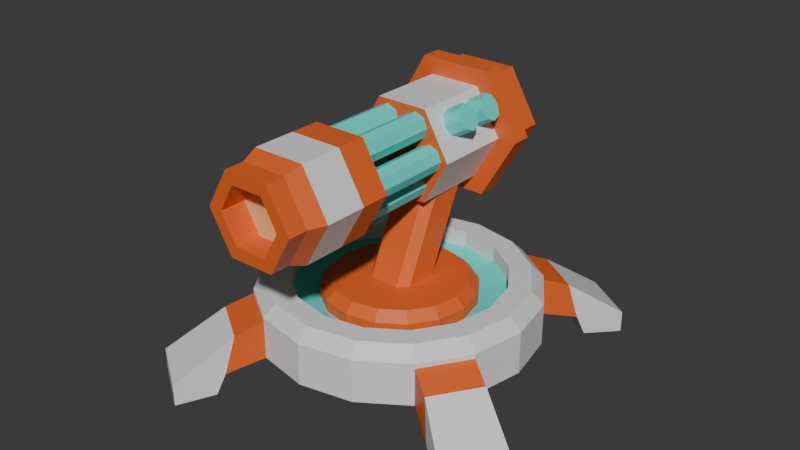 # Source: turret.blend  (saved by Blender 4.5.90; exported with 4.5.12 LTS)
import bpy
from mathutils import Matrix  # noqa: F401  (used for matrix-valued properties, if any)

bpy.ops.wm.read_factory_settings(use_empty=True)
scene = bpy.context.scene
scene.name = 'Scene'

# ---- collections
col_collection = bpy.data.collections.new('Collection'); scene.collection.children.link(col_collection)

# ---- materials (node trees are filled in below, after node groups)
mat_p = bpy.data.materials.new('p')
mat_e = bpy.data.materials.new('e')
mat_s = bpy.data.materials.new('s')
mat_t = bpy.data.materials.new('t')

# ---- material node trees
mat_p.use_nodes = True; mat_p.node_tree.nodes.clear()
_N = mat_p.node_tree.nodes; _L = mat_p.node_tree.links
n0 = _N.new('ShaderNodeBsdfPrincipled'); n0.name = 'Principled BSDF'; n0.location = (-200, 100)
n1 = _N.new('ShaderNodeOutputMaterial'); n1.name = 'Material Output'; n1.location = (200, 100)
_L.new(n0.outputs[0], n1.inputs[0])
n1.is_active_output = True
mat_e.use_nodes = True; mat_e.node_tree.nodes.clear()
_N = mat_e.node_tree.nodes; _L = mat_e.node_tree.links
n0 = _N.new('ShaderNodeBsdfPrincipled'); n0.name = 'Principled BSDF'; n0.location = (-200, 100)
n0.inputs[0].default_value = (0.8003, 0.4999, 0.2161, 1.0)
n1 = _N.new('ShaderNodeOutputMaterial'); n1.name = 'Material Output'; n1.location = (200, 100)
_L.new(n0.outputs[0], n1.inputs[0])
n1.is_active_output = True
mat_s.use_nodes = True; mat_s.node_tree.nodes.clear()
_N = mat_s.node_tree.nodes; _L = mat_s.node_tree.links
n0 = _N.new('ShaderNodeBsdfPrincipled'); n0.name = 'Principled BSDF'; n0.location = (-200, 100)
n0.inputs[0].default_value = (0.8001, 0.1333, 0.02354, 1.0)
n1 = _N.new('ShaderNodeOutputMaterial'); n1.name = 'Material Output'; n1.location = (200, 100)
_L.new(n0.outputs[0], n1.inputs[0])
n1.is_active_output = True
mat_t.use_nodes = True; mat_t.node_tree.nodes.clear()
_N = mat_t.node_tree.nodes; _L = mat_t.node_tree.links
n0 = _N.new('ShaderNodeBsdfPrincipled'); n0.name = 'Principled BSDF'; n0.location = (-200, 100)
n0.inputs[0].default_value = (0.09598, 0.8002, 0.7153, 1.0)
n1 = _N.new('ShaderNodeOutputMaterial'); n1.name = 'Material Output'; n1.location = (200, 100)
_L.new(n0.outputs[0], n1.inputs[0])
n1.is_active_output = True

# ---- world
world_world = bpy.data.worlds.new('World'); scene.world = world_world
world_world.use_nodes = True; world_world.node_tree.nodes.clear()
_N = world_world.node_tree.nodes; _L = world_world.node_tree.links
n0 = _N.new('ShaderNodeOutputWorld'); n0.name = 'World Output'; n0.location = (200, 100)
n1 = _N.new('ShaderNodeBackground'); n1.name = 'Background'; n1.location = (-200, 100)
n1.inputs[0].default_value = (0.05088, 0.05088, 0.05088, 1.0)
_L.new(n1.outputs[0], n0.inputs[0])
n0.is_active_output = True
world_world.color = (0.05088, 0.05088, 0.05088)
world_world.sun_shadow_jitter_overblur = 0.0

# ---- meshes
me_cylinder_001 = bpy.data.meshes.new('Cylinder.001')
me_cylinder_001.from_pydata([(0.0, 1.0, 0.14), (0.0, 1.0, 0.4155), (0.3827, 0.9239, 0.14), (0.3827, 0.9239, 0.4155), (0.7071, 0.7071, 0.14), (0.7071, 0.7071, 0.4155), (0.9239, 0.3827, 0.14), (0.9239, 0.3827, 0.4155), (1.0, 0.0, 0.14), (1.0, 0.0, 0.4155), (0.9239, -0.3827, 0.14), (0.9239, -0.3827, 0.4155), (0.7071, -0.7071, 0.14), (0.7071, -0.7071, 0.4155), (0.3827, -0.9239, 0.14), (0.3827, -0.9239, 0.4155), (0.0, -1.0, 0.14), (0.0, -1.0, 0.4155), (-0.3827, -0.9239, 0.14), (-0.3827, -0.9239, 0.4155), (-0.7071, -0.7071, 0.14), (-0.7071, -0.7071, 0.4155), (-0.9239, -0.3827, 0.14), (-0.9239, -0.3827, 0.4155), (-1.0, 0.0, 0.14), (-1.0, 0.0, 0.4155), (-0.9239, 0.3827, 0.14), (-0.9239, 0.3827, 0.4155), (-0.7071, 0.7071, 0.14), (-0.7071, 0.7071, 0.4155), (-0.3827, 0.9239, 0.14), (-0.3827, 0.9239, 0.4155), (0.702, 1.459, 0.06054), (1.08, 1.207, 0.06054), (1.459, -0.702, 0.06054), (1.207, -1.08, 0.06054), (-0.702, -1.459, 0.06054), (-1.08, -1.207, 0.06054), (-1.459, 0.702, 0.06054), (-1.207, 1.08, 0.06054), (1.161, -0.5254, 0.07119), (0.9296, -0.8713, 0.07119), (0.872, -0.8173, 0.3421), (1.089, -0.4929, 0.3421), (-0.4929, -1.089, 0.3421), (-0.5254, -1.161, 0.07119), (-0.8713, -0.9296, 0.07119), (-0.8173, -0.872, 0.3421), (0.4929, 1.089, 0.3421), (0.5254, 1.161, 0.07119), (0.8713, 0.9296, 0.07119), (0.8173, 0.872, 0.3421), (-1.089, 0.4929, 0.3421), (-1.161, 0.5254, 0.07119), (-0.9296, 0.8713, 0.07119), (-0.872, 0.8173, 0.3421), (0.702, 1.459, -0.09612), (0.5619, 1.215, -0.07742), (0.9077, 0.9842, -0.07742), (1.08, 1.207, -0.09612), (1.459, -0.702, -0.09612), (1.215, -0.5619, -0.07742), (0.9842, -0.9077, -0.07742), (1.207, -1.08, -0.09612), (-0.702, -1.459, -0.09612), (-0.5619, -1.215, -0.07742), (-0.9077, -0.9842, -0.07742), (-1.08, -1.207, -0.09612), (-1.459, 0.702, -0.09612), (-1.215, 0.5619, -0.07742), (-0.9842, 0.9077, -0.07742), (-1.207, 1.08, -0.09612), (0.2882, 0.6957, 0.4155), (-3.681e-09, 0.753, 0.4155), (0.5324, 0.5324, 0.4155), (0.6957, 0.2882, 0.4155), (0.753, -2.761e-09, 0.4155), (0.6957, -0.2882, 0.4155), (0.5324, -0.5324, 0.4155), (0.2882, -0.6957, 0.4155), (-3.681e-09, -0.753, 0.4155), (-0.2882, -0.6957, 0.4155), (-0.5324, -0.5324, 0.4155), (-0.6957, -0.2882, 0.4155), (-0.753, -2.761e-09, 0.4155), (-0.6957, 0.2882, 0.4155), (-0.5324, 0.5324, 0.4155), (-0.2882, 0.6957, 0.4155), (0.2106, 0.5085, 0.3625), (-4.314e-09, 0.5504, 0.3625), (0.3892, 0.3892, 0.3625), (0.5085, 0.2106, 0.3625), (0.5504, -2.499e-09, 0.3625), (0.5085, -0.2106, 0.3625), (0.3892, -0.3892, 0.3625), (0.2106, -0.5085, 0.3625), (-4.314e-09, -0.5504, 0.3625), (-0.2106, -0.5085, 0.3625), (-0.3892, -0.3892, 0.3625), (-0.5085, -0.2106, 0.3625), (-0.5504, -2.499e-09, 0.3625), (-0.5085, 0.2106, 0.3625), (-0.3892, 0.3892, 0.3625), (-0.2106, 0.5085, 0.3625), (0.2106, 0.5085, 0.3713), (-7.818e-09, 0.5504, 0.3713), (0.3892, 0.3892, 0.3713), (0.5085, 0.2106, 0.3713), (0.5504, -2.499e-09, 0.3713), (0.5085, -0.2106, 0.3713), (0.3892, -0.3892, 0.3713), (0.2106, -0.5085, 0.3713), (-7.818e-09, -0.5504, 0.3713), (-0.2106, -0.5085, 0.3713), (-0.3892, -0.3892, 0.3713), (-0.5085, -0.2106, 0.3713), (-0.5504, -2.499e-09, 0.3713), (-0.5085, 0.2106, 0.3713), (-0.3892, 0.3892, 0.3713), (-0.2106, 0.5085, 0.3713), (0.2106, 0.5085, 0.4508), (0.1849, 0.4465, 0.5167), (-9.313e-10, 0.4832, 0.5167), (-5.902e-09, 0.5504, 0.4508), (0.3892, 0.3892, 0.4508), (0.3417, 0.3417, 0.5167), (0.5085, 0.2106, 0.4508), (0.4465, 0.1849, 0.5167), (0.5504, -2.499e-09, 0.4508), (0.4832, -6.519e-09, 0.5167), (0.5085, -0.2106, 0.4508), (0.4465, -0.1849, 0.5167), (0.3892, -0.3892, 0.4508), (0.3417, -0.3417, 0.5167), (0.2106, -0.5085, 0.4508), (0.1849, -0.4465, 0.5167), (-5.902e-09, -0.5504, 0.4508), (-8.382e-09, -0.4832, 0.5167), (-0.2106, -0.5085, 0.4508), (-0.1849, -0.4465, 0.5167), (-0.3892, -0.3892, 0.4508), (-0.3417, -0.3417, 0.5167), (-0.5085, -0.2106, 0.4508), (-0.4465, -0.1849, 0.5167), (-0.5504, -2.499e-09, 0.4508), (-0.4832, 9.313e-10, 0.5167), (-0.5085, 0.2106, 0.4508), (-0.4465, 0.1849, 0.5167), (-0.3892, 0.3892, 0.4508), (-0.3417, 0.3417, 0.5167), (-0.2106, 0.5085, 0.4508), (-0.1849, 0.4465, 0.5167), (0.2554, 0.7123, 1.873), (0.2554, 0.5655, 1.873), (0.5108, 0.7123, 1.431), (0.5108, 0.5655, 1.431), (0.2554, 0.7123, 0.9884), (0.2554, 0.5655, 0.9884), (-0.2554, 0.7123, 0.9884), (-0.2554, 0.5655, 0.9884), (-0.5108, 0.7123, 1.431), (-0.5108, 0.5655, 1.431), (-0.2554, 0.7123, 1.873), (-0.2554, 0.5655, 1.873), (0.3745, 0.5655, 1.431), (0.1873, 0.5655, 1.755), (0.1873, 0.5655, 1.106), (-0.1873, 0.5655, 1.106), (-0.3745, 0.5655, 1.431), (-0.1873, 0.5655, 1.755), (0.3745, 0.01447, 1.431), (0.1873, 0.01447, 1.755), (0.1873, 0.01447, 1.106), (-0.1873, 0.01447, 1.106), (-0.3745, 0.01447, 1.431), (-0.1873, 0.01447, 1.755), (0.3745, -0.7742, 1.431), (0.1873, -0.7742, 1.755), (0.1873, -0.7742, 1.106), (-0.1873, -0.7742, 1.106), (-0.3745, -0.7742, 1.431), (-0.1873, -0.7742, 1.755), (0.3745, -1.077, 1.431), (0.1873, -1.077, 1.755), (0.1873, -1.077, 1.106), (-0.1873, -1.077, 1.106), (-0.3745, -1.077, 1.431), (-0.1873, -1.077, 1.755), (0.3257, -1.197, 1.431), (0.1628, -1.197, 1.713), (0.1628, -1.197, 1.149), (-0.1628, -1.197, 1.149), (-0.3257, -1.197, 1.431), (-0.1628, -1.197, 1.713), (0.3257, -1.337, 1.431), (0.1628, -1.337, 1.713), (0.1628, -1.337, 1.149), (-0.1628, -1.337, 1.149), (-0.3257, -1.337, 1.431), (-0.1628, -1.337, 1.713), (0.228, -1.337, 1.431), (0.114, -1.337, 1.628), (0.114, -1.337, 1.233), (-0.114, -1.337, 1.233), (-0.228, -1.337, 1.431), (-0.114, -1.337, 1.628), (0.228, -1.154, 1.431), (0.114, -1.154, 1.628), (0.114, -1.154, 1.233), (-0.114, -1.154, 1.233), (-0.228, -1.154, 1.431), (-0.114, -1.154, 1.628), (0.3745, -0.5667, 1.431), (0.1873, -0.5667, 1.755), (0.1873, -0.5667, 1.106), (-0.1873, -0.5667, 1.106), (-0.3745, -0.5667, 1.431), (-0.1873, -0.5667, 1.755), (0.1135, -0.7965, 1.329), (0.1135, 0.4347, 1.329), (-0.1128, 0.4347, 1.33), (-0.1128, -0.7965, 1.33), (-0.04525, 0.4347, 1.302), (-0.04525, -0.7965, 1.302), (-0.01728, 0.4347, 1.234), (-0.01728, -0.7965, 1.234), (-0.04525, 0.4347, 1.167), (-0.04525, -0.7965, 1.167), (-0.1128, 0.4347, 1.139), (-0.1128, -0.7965, 1.139), (-0.1803, 0.4347, 1.167), (-0.1803, -0.7965, 1.167), (-0.2083, 0.4347, 1.234), (-0.2083, -0.7965, 1.234), (-0.1803, 0.4347, 1.302), (-0.1803, -0.7965, 1.302), (0.181, 0.4347, 1.301), (0.181, -0.7965, 1.301), (0.209, 0.4347, 1.233), (0.209, -0.7965, 1.233), (0.181, 0.4347, 1.166), (0.181, -0.7965, 1.166), (0.1135, 0.4347, 1.138), (0.1135, -0.7965, 1.138), (0.04596, 0.4347, 1.166), (0.04596, -0.7965, 1.166), (0.01799, 0.4347, 1.233), (0.01799, -0.7965, 1.233), (0.04596, 0.4347, 1.301), (0.04596, -0.7965, 1.301), (0.2282, -0.7965, 1.528), (0.2282, 0.4347, 1.528), (0.2957, 0.4347, 1.5), (0.2957, -0.7965, 1.5), (0.3237, 0.4347, 1.432), (0.3237, -0.7965, 1.432), (0.2957, 0.4347, 1.365), (0.2957, -0.7965, 1.365), (0.2282, 0.4347, 1.337), (0.2282, -0.7965, 1.337), (0.1607, 0.4347, 1.365), (0.1607, -0.7965, 1.365), (0.1327, 0.4347, 1.432), (0.1327, -0.7965, 1.432), (0.1607, 0.4347, 1.5), (0.1607, -0.7965, 1.5), (0.1145, -0.7965, 1.723), (0.1145, 0.4347, 1.723), (0.1821, 0.4347, 1.695), (0.1821, -0.7965, 1.695), (0.21, 0.4347, 1.627), (0.21, -0.7965, 1.627), (0.1821, 0.4347, 1.559), (0.1821, -0.7965, 1.559), (0.1145, 0.4347, 1.532), (0.1145, -0.7965, 1.532), (0.04701, 0.4347, 1.559), (0.04701, -0.7965, 1.559), (0.01904, 0.4347, 1.627), (0.01904, -0.7965, 1.627), (0.04701, 0.4347, 1.695), (0.04701, -0.7965, 1.695), (-0.1159, -0.7965, 1.723), (-0.1159, 0.4347, 1.723), (-0.0484, 0.4347, 1.695), (-0.0484, -0.7965, 1.695), (-0.02043, 0.4347, 1.627), (-0.02043, -0.7965, 1.627), (-0.0484, 0.4347, 1.559), (-0.0484, -0.7965, 1.559), (-0.1159, 0.4347, 1.532), (-0.1159, -0.7965, 1.532), (-0.1835, 0.4347, 1.559), (-0.1835, -0.7965, 1.559), (-0.2114, 0.4347, 1.627), (-0.2114, -0.7965, 1.627), (-0.1835, 0.4347, 1.695), (-0.1835, -0.7965, 1.695), (-0.2264, -0.7965, 1.526), (-0.2264, 0.4347, 1.526), (-0.1589, 0.4347, 1.498), (-0.1589, -0.7965, 1.498), (-0.1309, 0.4347, 1.43), (-0.1309, -0.7965, 1.43), (-0.1589, 0.4347, 1.363), (-0.1589, -0.7965, 1.363), (-0.2264, 0.4347, 1.335), (-0.2264, -0.7965, 1.335), (-0.294, 0.4347, 1.363), (-0.294, -0.7965, 1.363), (-0.3219, 0.4347, 1.43), (-0.3219, -0.7965, 1.43), (-0.294, 0.4347, 1.498), (-0.294, -0.7965, 1.498), (0.2107, 0.7123, 1.796), (0.4214, 0.7123, 1.431), (0.2107, 0.7123, 1.066), (-0.2107, 0.7123, 1.066), (-0.4214, 0.7123, 1.431), (-0.2107, 0.7123, 1.796), (0.2107, 0.9392, 1.796), (0.4214, 0.9392, 1.431), (0.2107, 0.9392, 1.066), (-0.2107, 0.9392, 1.066), (-0.4214, 0.9392, 1.431), (-0.2107, 0.9392, 1.796), (0.2882, 0.6957, 0.5366), (-3.681e-09, 0.753, 0.5366), (0.5324, 0.5324, 0.5366), (0.6957, 0.2882, 0.5366), (0.753, -2.761e-09, 0.5366), (0.6957, -0.2882, 0.5366), (0.5324, -0.5324, 0.5366), (0.2882, -0.6957, 0.5366), (-3.681e-09, -0.753, 0.5366), (-0.2882, -0.6957, 0.5366), (-0.5324, -0.5324, 0.5366), (-0.6957, -0.2882, 0.5366), (-0.753, -2.761e-09, 0.5366), (-0.6957, 0.2882, 0.5366), (-0.5324, 0.5324, 0.5366), (-0.2882, 0.6957, 0.5366), (0.3482, 0.8407, 0.5366), (0.3827, 0.9239, 0.4483), (0.0, 1.0, 0.4483), (-1.342e-09, 0.91, 0.5366), (0.6434, 0.6434, 0.5366), (0.7071, 0.7071, 0.4483), (0.8407, 0.3482, 0.5366), (0.9239, 0.3827, 0.4483), (0.91, -1.006e-09, 0.5366), (1.0, 0.0, 0.4483), (0.8407, -0.3482, 0.5366), (0.9239, -0.3827, 0.4483), (0.6434, -0.6434, 0.5366), (0.7071, -0.7071, 0.4483), (0.3482, -0.8407, 0.5366), (0.3827, -0.9239, 0.4483), (-1.342e-09, -0.91, 0.5366), (0.0, -1.0, 0.4483), (-0.3482, -0.8407, 0.5366), (-0.3827, -0.9239, 0.4483), (-0.6434, -0.6434, 0.5366), (-0.7071, -0.7071, 0.4483), (-0.8407, -0.3482, 0.5366), (-0.9239, -0.3827, 0.4483), (-0.91, -1.006e-09, 0.5366), (-1.0, 0.0, 0.4483), (-0.8407, 0.3482, 0.5366), (-0.9239, 0.3827, 0.4483), (-0.6434, 0.6434, 0.5366), (-0.7071, 0.7071, 0.4483), (-0.3482, 0.8407, 0.5366), (-0.3827, 0.9239, 0.4483), (-0.2337, 0.5295, 1.066), (-0.421, 0.5295, 1.391), (-0.2337, -0.02162, 1.066), (-0.421, -0.02162, 1.391), (-0.7582, 0.5295, 1.196), (-0.5709, 0.5295, 0.8718), (-0.7582, -0.02162, 1.196), (-0.5709, -0.02162, 0.8718), (-0.2337, 0.4762, 1.066), (-0.421, 0.4762, 1.391), (-0.5709, 0.4762, 0.8718), (-0.7582, 0.4762, 1.196), (-0.2337, 0.2227, 1.066), (-0.5709, 0.2227, 0.8718), (-0.421, 0.2227, 1.391), (-0.7582, 0.2227, 1.196), (-0.3963, 0.5295, 1.348), (-0.3963, -0.02162, 1.348), (-0.7335, 0.5295, 1.153), (-0.7335, -0.02162, 1.153), (-0.7335, 0.4762, 1.153), (-0.3963, 0.4762, 1.348), (-0.7335, 0.2227, 1.153), (-0.3963, 0.2227, 1.348), (-0.2463, 0.4762, 1.435), (-0.08363, 0.4762, 1.153), (-0.08363, 0.2227, 1.153), (-0.2463, 0.2227, 1.435), (0.2208, 0.2937, 1.602), (0.3862, 0.2937, 1.697), (0.2546, 0.2687, 1.543), (0.42, 0.2687, 1.639), (0.2686, 0.2084, 1.519), (0.4339, 0.2084, 1.615), (0.2546, 0.1481, 1.543), (0.42, 0.1481, 1.639), (0.2208, 0.1232, 1.602), (0.3862, 0.1232, 1.697), (0.1871, 0.1481, 1.66), (0.3524, 0.1481, 1.756), (0.1731, 0.2084, 1.685), (0.3385, 0.2084, 1.78), (0.1871, 0.2687, 1.66), (0.3524, 0.2687, 1.756), (0.2208, 0.5221, 1.602), (0.3862, 0.5221, 1.697), (0.2546, 0.4971, 1.543), (0.42, 0.4971, 1.639), (0.2686, 0.4368, 1.519), (0.4339, 0.4368, 1.615), (0.2546, 0.3765, 1.543), (0.42, 0.3765, 1.639), (0.2208, 0.3516, 1.602), (0.3862, 0.3516, 1.697), (0.1871, 0.3765, 1.66), (0.3524, 0.3765, 1.756), (0.1731, 0.4368, 1.685), (0.3385, 0.4368, 1.78), (0.1871, 0.4971, 1.66), (0.3524, 0.4971, 1.756), (-0.1263, -0.2201, 0.3619), (-0.1823, -0.1556, 0.3359), (-0.1732, 0.2741, 1.28), (-0.1171, 0.2122, 1.306), (-0.1692, 0.03623, 0.2714), (-0.1058, 0.09148, 0.2481), (-0.09911, 0.5239, 1.192), (-0.1627, 0.4661, 1.216), (0.1644, -0.1749, 0.3418), (0.1007, -0.2327, 0.3658), (0.1074, 0.1997, 1.31), (0.1708, 0.255, 1.286), (0.1188, 0.07901, 0.252), (0.1748, 0.01714, 0.2773), (0.1839, 0.4469, 1.222), (0.1279, 0.5113, 1.196), (-0.1225, -0.04254, 0.7496), (-0.1785, 0.02083, 0.7238), (-0.1031, 0.2691, 0.6357), (-0.1665, 0.2128, 0.6593), (0.1785, 0.1936, 0.6652), (0.1225, 0.2565, 0.6396), (0.1035, -0.05509, 0.7534), (0.167, 0.001654, 0.7297), (-0.1198, 0.08483, 1.028), (-0.1646, 0.3394, 0.9376), (0.1252, 0.3839, 0.9177), (0.1689, 0.1283, 1.008), (-0.1759, 0.1475, 1.002), (-0.1011, 0.3965, 0.9138), (0.1812, 0.3202, 0.9435), (0.1055, 0.07233, 1.032), (0.1055, 0.07233, 1.032), (0.1035, -0.05509, 0.7534), (-0.1225, -0.04254, 0.7496), (-0.1198, 0.08483, 1.028)], [], [(0, 1, 3, 2), (4, 5, 7, 6), (6, 7, 9, 8), (8, 9, 11, 10), (43, 42, 35, 34), (12, 13, 15, 14), (14, 15, 17, 16), (16, 17, 19, 18), (20, 21, 23, 22), (22, 23, 25, 24), (24, 25, 27, 26), (84, 85, 339, 338), (28, 29, 31, 30), (30, 31, 1, 0), (0, 2, 4, 6, 8, 10, 12, 14, 16, 18, 20, 22, 24, 26, 28, 30), (52, 55, 39, 38), (48, 51, 33, 32), (44, 47, 37, 36), (10, 11, 43, 40), (13, 12, 41, 42), (12, 10, 40, 41), (11, 13, 42, 43), (21, 20, 46, 47), (19, 21, 47, 44), (20, 18, 45, 46), (18, 19, 44, 45), (5, 4, 50, 51), (3, 5, 51, 48), (4, 2, 49, 50), (2, 3, 48, 49), (29, 28, 54, 55), (27, 29, 55, 52), (26, 27, 52, 53), (28, 26, 53, 54), (56, 59, 58, 57), (60, 63, 62, 61), (64, 67, 66, 65), (68, 71, 70, 69), (49, 48, 32, 56, 57), (56, 32, 33, 59), (50, 49, 57, 58), (51, 50, 58, 59, 33), (40, 43, 34, 60, 61), (60, 34, 35, 63), (41, 40, 61, 62), (42, 41, 62, 63, 35), (45, 44, 36, 64, 65), (64, 36, 37, 67), (46, 45, 65, 66), (47, 46, 66, 67, 37), (68, 38, 39, 71), (54, 53, 69, 70), (53, 52, 38, 68, 69), (55, 54, 70, 71, 39), (83, 82, 98, 99), (83, 84, 338, 337), (82, 83, 337, 336), (81, 82, 336, 335), (80, 81, 335, 334), (79, 80, 334, 333), (78, 79, 333, 332), (77, 78, 332, 331), (88, 89, 103, 102, 101, 100, 99, 98, 97, 96, 95, 94, 93, 92, 91, 90), (76, 75, 91, 92), (84, 83, 99, 100), (77, 76, 92, 93), (85, 84, 100, 101), (78, 77, 93, 94), (86, 85, 101, 102), (79, 78, 94, 95), (87, 86, 102, 103), (80, 79, 95, 96), (72, 73, 89, 88), (73, 87, 103, 89), (81, 80, 96, 97), (74, 72, 88, 90), (82, 81, 97, 98), (75, 74, 90, 91), (104, 106, 107, 108, 109, 110, 111, 112, 113, 114, 115, 116, 117, 118, 119, 105), (121, 120, 123, 122), (125, 124, 120, 121), (127, 126, 124, 125), (129, 128, 126, 127), (131, 130, 128, 129), (133, 132, 130, 131), (135, 134, 132, 133), (137, 136, 134, 135), (139, 138, 136, 137), (141, 140, 138, 139), (143, 142, 140, 141), (145, 144, 142, 143), (147, 146, 144, 145), (149, 148, 146, 147), (151, 150, 148, 149), (122, 123, 150, 151), (120, 104, 105, 123), (121, 122, 151, 149, 147, 145, 143, 141, 139, 137, 135, 133, 131, 129, 127, 125), (124, 106, 104, 120), (123, 105, 119, 150), (126, 107, 106, 124), (128, 108, 107, 126), (130, 109, 108, 128), (132, 110, 109, 130), (134, 111, 110, 132), (136, 112, 111, 134), (138, 113, 112, 136), (140, 114, 113, 138), (142, 115, 114, 140), (144, 116, 115, 142), (146, 117, 116, 144), (148, 118, 117, 146), (150, 119, 118, 148), (152, 153, 155, 154), (154, 155, 157, 156), (156, 157, 159, 158), (158, 159, 161, 160), (163, 161, 168, 169), (160, 161, 163, 162), (162, 163, 153, 152), (154, 156, 316, 315), (168, 167, 173, 174), (155, 153, 165, 164), (159, 157, 166, 167), (153, 163, 169, 165), (161, 159, 167, 168), (157, 155, 164, 166), (170, 171, 175, 174, 173, 172), (166, 164, 170, 172), (169, 168, 174, 175), (167, 166, 172, 173), (164, 165, 171, 170), (165, 169, 175, 171), (176, 178, 214, 212), (187, 186, 192, 193), (178, 176, 182, 184), (181, 180, 186, 187), (179, 178, 184, 185), (176, 177, 183, 182), (177, 181, 187, 183), (180, 179, 185, 186), (189, 193, 199, 195), (185, 184, 190, 191), (182, 183, 189, 188), (183, 187, 193, 189), (186, 185, 191, 192), (184, 182, 188, 190), (199, 198, 204, 205), (192, 191, 197, 198), (190, 188, 194, 196), (193, 192, 198, 199), (191, 190, 196, 197), (188, 189, 195, 194), (204, 203, 209, 210), (197, 196, 202, 203), (194, 195, 201, 200), (195, 199, 205, 201), (198, 197, 203, 204), (196, 194, 200, 202), (206, 207, 211, 210, 209, 208), (202, 200, 206, 208), (205, 204, 210, 211), (203, 202, 208, 209), (200, 201, 207, 206), (201, 205, 211, 207), (212, 214, 215, 216, 217, 213), (180, 181, 217, 216), (178, 179, 215, 214), (177, 176, 212, 213), (181, 177, 213, 217), (179, 180, 216, 215), (256, 257, 259, 258), (237, 218, 249, 247, 245, 243, 241, 239), (220, 221, 223, 222), (251, 252, 254, 256, 258, 260, 262, 264), (244, 245, 247, 246), (222, 223, 225, 224), (260, 261, 263, 262), (242, 243, 245, 244), (224, 225, 227, 226), (253, 250, 265, 263, 261, 259, 257, 255), (240, 241, 243, 242), (226, 227, 229, 228), (219, 236, 238, 240, 242, 244, 246, 248), (238, 239, 241, 240), (228, 229, 231, 230), (248, 249, 218, 219), (236, 237, 239, 238), (230, 231, 233, 232), (223, 221, 235, 233, 231, 229, 227, 225), (219, 218, 237, 236), (232, 233, 235, 234), (258, 259, 261, 260), (246, 247, 249, 248), (234, 235, 221, 220), (220, 222, 224, 226, 228, 230, 232, 234), (254, 255, 257, 256), (264, 265, 250, 251), (252, 253, 255, 254), (251, 250, 253, 252), (262, 263, 265, 264), (272, 273, 275, 274), (267, 268, 270, 272, 274, 276, 278, 280), (276, 277, 279, 278), (269, 266, 281, 279, 277, 275, 273, 271), (274, 275, 277, 276), (270, 271, 273, 272), (280, 281, 266, 267), (268, 269, 271, 270), (267, 266, 269, 268), (278, 279, 281, 280), (288, 289, 291, 290), (283, 284, 286, 288, 290, 292, 294, 296), (292, 293, 295, 294), (285, 282, 297, 295, 293, 291, 289, 287), (290, 291, 293, 292), (286, 287, 289, 288), (296, 297, 282, 283), (284, 285, 287, 286), (283, 282, 285, 284), (294, 295, 297, 296), (304, 305, 307, 306), (299, 300, 302, 304, 306, 308, 310, 312), (308, 309, 311, 310), (301, 298, 313, 311, 309, 307, 305, 303), (306, 307, 309, 308), (302, 303, 305, 304), (312, 313, 298, 299), (300, 301, 303, 302), (299, 298, 301, 300), (310, 311, 313, 312), (318, 319, 325, 324), (160, 162, 319, 318), (152, 154, 315, 314), (156, 158, 317, 316), (162, 152, 314, 319), (158, 160, 318, 317), (320, 321, 322, 323, 324, 325), (316, 317, 323, 322), (314, 315, 321, 320), (319, 314, 320, 325), (317, 318, 324, 323), (315, 316, 322, 321), (85, 86, 340, 339), (73, 72, 326, 327), (86, 87, 341, 340), (72, 74, 328, 326), (87, 73, 327, 341), (74, 75, 329, 328), (75, 76, 330, 329), (76, 77, 331, 330), (343, 344, 345, 342), (347, 343, 342, 346), (349, 347, 346, 348), (351, 349, 348, 350), (353, 351, 350, 352), (355, 353, 352, 354), (357, 355, 354, 356), (359, 357, 356, 358), (361, 359, 358, 360), (363, 361, 360, 362), (365, 363, 362, 364), (367, 365, 364, 366), (369, 367, 366, 368), (371, 369, 368, 370), (373, 371, 370, 372), (344, 373, 372, 345), (342, 345, 327, 326), (5, 3, 343, 347), (346, 342, 326, 328), (3, 1, 344, 343), (1, 31, 373, 344), (345, 372, 341, 327), (7, 5, 347, 349), (348, 346, 328, 329), (9, 7, 349, 351), (350, 348, 329, 330), (11, 9, 351, 353), (352, 350, 330, 331), (13, 11, 353, 355), (354, 352, 331, 332), (15, 13, 355, 357), (356, 354, 332, 333), (17, 15, 357, 359), (358, 356, 333, 334), (19, 17, 359, 361), (360, 358, 334, 335), (21, 19, 361, 363), (362, 360, 335, 336), (23, 21, 363, 365), (364, 362, 336, 337), (25, 23, 365, 367), (366, 364, 337, 338), (27, 25, 367, 369), (368, 366, 338, 339), (29, 27, 369, 371), (370, 368, 339, 340), (31, 29, 371, 373), (372, 370, 340, 341), (397, 391, 376, 386), (396, 387, 381, 393), (383, 375, 378, 385), (391, 377, 380, 393), (386, 376, 381, 387), (390, 374, 379, 392), (374, 382, 384, 379), (388, 383, 385, 389), (392, 379, 384, 394), (390, 395, 382, 374), (377, 388, 389, 380), (382, 386, 387, 384), (394, 384, 387, 396), (397, 386, 400, 401), (383, 388, 397, 395), (385, 394, 396, 389), (375, 383, 395, 390), (378, 392, 394, 385), (375, 390, 392, 378), (376, 391, 393, 381), (389, 396, 393, 380), (388, 377, 391, 397), (398, 401, 400, 399), (395, 397, 401, 398), (382, 395, 398, 399), (386, 382, 399, 400), (402, 403, 405, 404), (404, 405, 407, 406), (406, 407, 409, 408), (408, 409, 411, 410), (410, 411, 413, 412), (412, 413, 415, 414), (405, 403, 417, 415, 413, 411, 409, 407), (414, 415, 417, 416), (416, 417, 403, 402), (402, 404, 406, 408, 410, 412, 414, 416), (418, 419, 421, 420), (420, 421, 423, 422), (422, 423, 425, 424), (424, 425, 427, 426), (426, 427, 429, 428), (428, 429, 431, 430), (421, 419, 433, 431, 429, 427, 425, 423), (430, 431, 433, 432), (432, 433, 419, 418), (418, 420, 422, 424, 426, 428, 430, 432), (458, 437, 436, 462), (452, 439, 438, 453), (454, 447, 446, 455), (456, 443, 442, 457), (438, 439, 446, 447, 442, 443, 434, 435), (462, 436, 441, 459), (465, 444, 437, 458), (448, 449, 440, 441, 436, 437, 444, 445), (463, 440, 449, 460), (464, 448, 445, 461), (447, 454, 457, 442), (439, 452, 455, 446), (443, 456, 450, 434), (435, 451, 453, 438), (465, 456, 457, 461), (464, 454, 455, 460), (463, 452, 453, 459), (434, 450, 451, 435), (440, 463, 459, 441), (448, 464, 460, 449), (444, 465, 461, 445), (454, 464, 461, 457), (452, 463, 460, 455), (465, 458, 469, 466), (451, 462, 459, 453), (450, 458, 462, 451), (467, 466, 469, 468), (458, 450, 468, 469), (450, 456, 467, 468), (456, 465, 466, 467)])
me_cylinder_001.polygons.foreach_set('material_index', [0, 0, 0, 0, 0, 0, 0, 0, 0, 0, 0, 0, 0, 0, 0, 0, 0, 0, 2, 2, 2, 2, 2, 2, 2, 2, 2, 2, 2, 2, 2, 2, 2, 2, 0, 0, 0, 0, 0, 0, 0, 0, 0, 0, 0, 0, 0, 0, 0, 0, 0, 0, 0, 0, 3, 0, 0, 0, 0, 0, 0, 0, 0, 3, 3, 3, 3, 3, 3, 3, 3, 3, 3, 3, 3, 3, 3, 3, 2, 2, 2, 2, 2, 2, 2, 2, 2, 2, 2, 2, 2, 2, 2, 2, 2, 2, 2, 2, 2, 2, 2, 2, 2, 2, 2, 2, 2, 2, 2, 2, 2, 2, 2, 2, 2, 2, 2, 2, 2, 2, 0, 2, 2, 2, 2, 2, 2, 0, 0, 0, 0, 0, 2, 2, 0, 0, 0, 0, 0, 0, 2, 2, 2, 2, 2, 2, 2, 2, 2, 2, 2, 2, 2, 2, 2, 2, 2, 2, 1, 2, 2, 2, 2, 2, 2, 2, 2, 2, 2, 2, 3, 1, 3, 1, 3, 3, 3, 3, 3, 1, 3, 3, 1, 3, 3, 3, 3, 3, 1, 3, 3, 3, 3, 3, 1, 3, 3, 3, 3, 3, 3, 1, 3, 1, 3, 3, 3, 3, 3, 3, 3, 1, 3, 1, 3, 3, 3, 3, 3, 3, 3, 1, 3, 1, 3, 3, 3, 3, 3, 3, 2, 2, 2, 2, 2, 2, 2, 2, 2, 2, 2, 2, 0, 0, 0, 0, 0, 0, 0, 0, 0, 0, 0, 0, 0, 0, 0, 0, 0, 0, 0, 0, 0, 0, 0, 0, 0, 0, 0, 0, 0, 0, 0, 0, 0, 0, 0, 0, 0, 0, 0, 0, 0, 0, 0, 0, 0, 0, 0, 0, 0, 0, 0, 0, 0, 0, 0, 0, 3, 3, 3, 3, 3, 3, 3, 3, 3, 3, 3, 3, 3, 3, 3, 3, 3, 3, 3, 3, 3, 3, 3, 3, 3, 3, 3, 3, 3, 3, 3, 3, 3, 3, 3, 3, 3, 3, 3, 3, 3, 3, 3, 3, 3, 3, 2, 2, 2, 2, 2, 2, 2, 2, 2, 2, 2, 2, 2, 2, 2, 2, 2, 2, 2, 2, 2, 2, 2, 2, 2, 2, 2, 2, 2, 2])
_uv = me_cylinder_001.uv_layers.new(name='UVMap')
_uv.uv.foreach_set('vector', [1.0, 0.5, 1.0, 1.0, 0.9375, 1.0, 0.9375, 0.5, 0.875, 0.5, 0.875, 1.0, 0.8125, 1.0, 0.8125, 0.5, 0.8125, 0.5, 0.8125, 1.0, 0.75, 1.0, 0.75, 0.5, 0.75, 0.5, 0.75, 1.0, 0.6875, 1.0, 0.6875, 0.5, 0.4717, 0.1582, 0.4197, 0.08029, 0.4197, 0.08029, 0.4717, 0.1582, 0.625, 0.5, 0.625, 1.0, 0.5625, 1.0, 0.5625, 0.5, 0.5625, 0.5, 0.5625, 1.0, 0.5, 1.0, 0.5, 0.5, 0.5, 0.5, 0.5, 1.0, 0.4375, 1.0, 0.4375, 0.5, 0.375, 0.5, 0.375, 1.0, 0.3125, 1.0, 0.3125, 0.5, 0.3125, 0.5, 0.3125, 1.0, 0.25, 1.0, 0.25, 0.5, 0.25, 0.5, 0.25, 1.0, 0.1875, 1.0, 0.1875, 0.5, 0.25, 1.0, 0.1875, 1.0, 0.1875, 1.0, 0.25, 1.0, 0.125, 0.5, 0.125, 1.0, 0.0625, 1.0, 0.0625, 0.5, 0.0625, 0.5, 0.0625, 1.0, 0.0, 1.0, 0.0, 0.5, 0.75, 0.49, 0.8418, 0.4717, 0.9197, 0.4197, 0.9717, 0.3418, 0.99, 0.25, 0.9717, 0.1582, 0.9197, 0.08029, 0.8418, 0.02827, 0.75, 0.01, 0.6582, 0.02827, 0.5803, 0.08029, 0.5283, 0.1582, 0.51, 0.25, 0.5283, 0.3418, 0.5803, 0.4197, 0.6582, 0.4717, 0.02827, 0.3418, 0.08029, 0.4197, 0.08029, 0.4197, 0.02827, 0.3418, 0.3418, 0.4717, 0.4197, 0.4197, 0.4197, 0.4197, 0.3418, 0.4717, 0.1582, 0.02827, 0.08029, 0.08029, 0.08029, 0.08029, 0.1582, 0.02827, 0.6875, 0.5, 0.6875, 1.0, 0.6875, 1.0, 0.6875, 0.5, 0.625, 1.0, 0.625, 0.5, 0.625, 0.5, 0.625, 1.0, 0.9197, 0.08029, 0.9717, 0.1582, 0.9717, 0.1582, 0.9197, 0.08029, 0.4717, 0.1582, 0.4197, 0.08029, 0.4197, 0.08029, 0.4717, 0.1582, 0.375, 1.0, 0.375, 0.5, 0.375, 0.5, 0.375, 1.0, 0.1582, 0.02827, 0.08029, 0.08029, 0.08029, 0.08029, 0.1582, 0.02827, 0.5803, 0.08029, 0.6582, 0.02827, 0.6582, 0.02827, 0.5803, 0.08029, 0.4375, 0.5, 0.4375, 1.0, 0.4375, 1.0, 0.4375, 0.5, 0.875, 1.0, 0.875, 0.5, 0.875, 0.5, 0.875, 1.0, 0.3418, 0.4717, 0.4197, 0.4197, 0.4197, 0.4197, 0.3418, 0.4717, 0.9197, 0.4197, 0.8418, 0.4717, 0.8418, 0.4717, 0.9197, 0.4197, 0.9375, 0.5, 0.9375, 1.0, 0.9375, 1.0, 0.9375, 0.5, 0.125, 1.0, 0.125, 0.5, 0.125, 0.5, 0.125, 1.0, 0.02827, 0.3418, 0.08029, 0.4197, 0.08029, 0.4197, 0.02827, 0.3418, 0.1875, 0.5, 0.1875, 1.0, 0.1875, 1.0, 0.1875, 0.5, 0.5803, 0.4197, 0.5283, 0.3418, 0.5283, 0.3418, 0.5803, 0.4197, 0.8418, 0.4717, 0.9197, 0.4197, 0.9197, 0.4197, 0.8418, 0.4717, 0.9717, 0.1582, 0.9197, 0.08029, 0.9197, 0.08029, 0.9717, 0.1582, 0.6582, 0.02827, 0.5803, 0.08029, 0.5803, 0.08029, 0.6582, 0.02827, 0.5283, 0.3418, 0.5803, 0.4197, 0.5803, 0.4197, 0.5283, 0.3418, 0.9375, 0.5, 0.9375, 1.0, 0.9375, 1.0, 0.9375, 0.7906, 0.9375, 0.5, 0.9375, 0.7906, 0.9375, 1.0, 0.875, 1.0, 0.875, 0.7906, 0.9197, 0.4197, 0.8418, 0.4717, 0.8418, 0.4717, 0.9197, 0.4197, 0.875, 1.0, 0.875, 0.5, 0.875, 0.5, 0.875, 0.7906, 0.875, 1.0, 0.6875, 0.5, 0.6875, 1.0, 0.6875, 1.0, 0.6875, 0.7906, 0.6875, 0.5, 0.6875, 0.7906, 0.6875, 1.0, 0.625, 1.0, 0.625, 0.7906, 0.9197, 0.08029, 0.9717, 0.1582, 0.9717, 0.1582, 0.9197, 0.08029, 0.625, 1.0, 0.625, 0.5, 0.625, 0.5, 0.625, 0.7906, 0.625, 1.0, 0.4375, 0.5, 0.4375, 1.0, 0.4375, 1.0, 0.4375, 0.7906, 0.4375, 0.5, 0.4375, 0.7906, 0.4375, 1.0, 0.375, 1.0, 0.375, 0.7906, 0.5803, 0.08029, 0.6582, 0.02827, 0.6582, 0.02827, 0.5803, 0.08029, 0.375, 1.0, 0.375, 0.5, 0.375, 0.5, 0.375, 0.7906, 0.375, 1.0, 0.1875, 0.7906, 0.1875, 1.0, 0.125, 1.0, 0.125, 0.7906, 0.5803, 0.4197, 0.5283, 0.3418, 0.5283, 0.3418, 0.5803, 0.4197, 0.1875, 0.5, 0.1875, 1.0, 0.1875, 1.0, 0.1875, 0.7906, 0.1875, 0.5, 0.125, 1.0, 0.125, 0.5, 0.125, 0.5, 0.125, 0.7906, 0.125, 1.0, 0.3125, 1.0, 0.375, 1.0, 0.375, 1.0, 0.3125, 1.0, 0.3125, 1.0, 0.25, 1.0, 0.25, 1.0, 0.3125, 1.0, 0.375, 1.0, 0.3125, 1.0, 0.3125, 1.0, 0.375, 1.0, 0.1582, 0.02827, 0.08029, 0.08029, 0.08029, 0.08029, 0.1582, 0.02827, 0.5, 1.0, 0.4375, 1.0, 0.4375, 1.0, 0.5, 1.0, 0.5625, 1.0, 0.5, 1.0, 0.5, 1.0, 0.5625, 1.0, 0.625, 1.0, 0.5625, 1.0, 0.5625, 1.0, 0.625, 1.0, 0.4717, 0.1582, 0.4197, 0.08029, 0.4197, 0.08029, 0.4717, 0.1582, 0.3418, 0.4717, 0.25, 0.49, 0.1582, 0.4717, 0.08029, 0.4197, 0.02827, 0.3418, 0.01, 0.25, 0.02827, 0.1582, 0.08029, 0.08029, 0.1582, 0.02827, 0.25, 0.01, 0.3418, 0.02827, 0.4197, 0.08029, 0.4717, 0.1582, 0.49, 0.25, 0.4717, 0.3418, 0.4197, 0.4197, 0.75, 1.0, 0.8125, 1.0, 0.8125, 1.0, 0.75, 1.0, 0.25, 1.0, 0.3125, 1.0, 0.3125, 1.0, 0.25, 1.0, 0.6875, 1.0, 0.75, 1.0, 0.75, 1.0, 0.6875, 1.0, 0.1875, 1.0, 0.25, 1.0, 0.25, 1.0, 0.1875, 1.0, 0.4197, 0.08029, 0.4717, 0.1582, 0.4717, 0.1582, 0.4197, 0.08029, 0.08029, 0.4197, 0.02827, 0.3418, 0.02827, 0.3418, 0.08029, 0.4197, 0.5625, 1.0, 0.625, 1.0, 0.625, 1.0, 0.5625, 1.0, 0.0625, 1.0, 0.125, 1.0, 0.125, 1.0, 0.0625, 1.0, 0.5, 1.0, 0.5625, 1.0, 0.5625, 1.0, 0.5, 1.0, 0.9375, 1.0, 1.0, 1.0, 1.0, 1.0, 0.9375, 1.0, 0.0, 1.0, 0.0625, 1.0, 0.0625, 1.0, 0.0, 1.0, 0.4375, 1.0, 0.5, 1.0, 0.5, 1.0, 0.4375, 1.0, 0.4197, 0.4197, 0.3418, 0.4717, 0.3418, 0.4717, 0.4197, 0.4197, 0.08029, 0.08029, 0.1582, 0.02827, 0.1582, 0.02827, 0.08029, 0.08029, 0.8125, 1.0, 0.875, 1.0, 0.875, 1.0, 0.8125, 1.0, 0.3418, 0.4717, 0.4197, 0.4197, 0.4717, 0.3418, 0.49, 0.25, 0.4717, 0.1582, 0.4197, 0.08029, 0.3418, 0.02827, 0.25, 0.01, 0.1582, 0.02827, 0.08029, 0.08029, 0.02827, 0.1582, 0.01, 0.25, 0.02827, 0.3418, 0.08029, 0.4197, 0.1582, 0.4717, 0.25, 0.49, 0.3306, 0.4447, 0.3418, 0.4717, 0.25, 0.49, 0.25, 0.4607, 0.399, 0.399, 0.4197, 0.4197, 0.3418, 0.4717, 0.3306, 0.4447, 0.4447, 0.3306, 0.4717, 0.3418, 0.4197, 0.4197, 0.399, 0.399, 0.4607, 0.25, 0.49, 0.25, 0.4717, 0.3418, 0.4447, 0.3306, 0.4447, 0.1694, 0.4717, 0.1582, 0.49, 0.25, 0.4607, 0.25, 0.399, 0.101, 0.4197, 0.08029, 0.4717, 0.1582, 0.4447, 0.1694, 0.3306, 0.05533, 0.3418, 0.02827, 0.4197, 0.08029, 0.399, 0.101, 0.25, 0.03929, 0.25, 0.01, 0.3418, 0.02827, 0.3306, 0.05533, 0.1694, 0.05533, 0.1582, 0.02827, 0.25, 0.01, 0.25, 0.03929, 0.101, 0.101, 0.08029, 0.08029, 0.1582, 0.02827, 0.1694, 0.05533, 0.05533, 0.1694, 0.02827, 0.1582, 0.08029, 0.08029, 0.101, 0.101, 0.03929, 0.25, 0.01, 0.25, 0.02827, 0.1582, 0.05533, 0.1694, 0.05533, 0.3306, 0.02827, 0.3418, 0.01, 0.25, 0.03929, 0.25, 0.101, 0.399, 0.08029, 0.4197, 0.02827, 0.3418, 0.05533, 0.3306, 0.1694, 0.4447, 0.1582, 0.4717, 0.08029, 0.4197, 0.101, 0.399, 0.25, 0.4607, 0.25, 0.49, 0.1582, 0.4717, 0.1694, 0.4447, 0.3418, 0.4717, 0.3418, 0.4717, 0.25, 0.49, 0.25, 0.49, 0.3306, 0.4447, 0.25, 0.4607, 0.1694, 0.4447, 0.101, 0.399, 0.05533, 0.3306, 0.03929, 0.25, 0.05533, 0.1694, 0.101, 0.101, 0.1694, 0.05533, 0.25, 0.03929, 0.3306, 0.05533, 0.399, 0.101, 0.4447, 0.1694, 0.4607, 0.25, 0.4447, 0.3306, 0.399, 0.399, 0.4197, 0.4197, 0.4197, 0.4197, 0.3418, 0.4717, 0.3418, 0.4717, 0.25, 0.49, 0.25, 0.49, 0.1582, 0.4717, 0.1582, 0.4717, 0.4717, 0.3418, 0.4717, 0.3418, 0.4197, 0.4197, 0.4197, 0.4197, 0.49, 0.25, 0.49, 0.25, 0.4717, 0.3418, 0.4717, 0.3418, 0.4717, 0.1582, 0.4717, 0.1582, 0.49, 0.25, 0.49, 0.25, 0.4197, 0.08029, 0.4197, 0.08029, 0.4717, 0.1582, 0.4717, 0.1582, 0.3418, 0.02827, 0.3418, 0.02827, 0.4197, 0.08029, 0.4197, 0.08029, 0.25, 0.01, 0.25, 0.01, 0.3418, 0.02827, 0.3418, 0.02827, 0.1582, 0.02827, 0.1582, 0.02827, 0.25, 0.01, 0.25, 0.01, 0.08029, 0.08029, 0.08029, 0.08029, 0.1582, 0.02827, 0.1582, 0.02827, 0.02827, 0.1582, 0.02827, 0.1582, 0.08029, 0.08029, 0.08029, 0.08029, 0.01, 0.25, 0.01, 0.25, 0.02827, 0.1582, 0.02827, 0.1582, 0.02827, 0.3418, 0.02827, 0.3418, 0.01, 0.25, 0.01, 0.25, 0.08029, 0.4197, 0.08029, 0.4197, 0.02827, 0.3418, 0.02827, 0.3418, 0.1582, 0.4717, 0.1582, 0.4717, 0.08029, 0.4197, 0.08029, 0.4197, 1.0, 0.5, 1.0, 1.0, 0.8333, 1.0, 0.8333, 0.5, 0.8333, 0.5, 0.8333, 1.0, 0.6667, 1.0, 0.6667, 0.5, 0.6667, 0.5, 0.6667, 1.0, 0.5, 1.0, 0.5, 0.5, 0.5, 0.5, 0.5, 1.0, 0.3333, 1.0, 0.3333, 0.5, 0.1667, 1.0, 0.3333, 1.0, 0.3333, 1.0, 0.1667, 1.0, 0.3333, 0.5, 0.3333, 1.0, 0.1667, 1.0, 0.1667, 0.5, 0.1667, 0.5, 0.1667, 1.0, -8.941e-08, 1.0, -8.941e-08, 0.5, 0.8333, 0.5, 0.6667, 0.5, 0.6667, 0.5, 0.8333, 0.5, 0.3333, 1.0, 0.5, 1.0, 0.5, 1.0, 0.3333, 1.0, 0.8333, 1.0, 1.0, 1.0, 1.0, 1.0, 0.8333, 1.0, 0.5, 1.0, 0.6667, 1.0, 0.6667, 1.0, 0.5, 1.0, -8.941e-08, 1.0, 0.1667, 1.0, 0.1667, 1.0, -8.941e-08, 1.0, 0.3333, 1.0, 0.5, 1.0, 0.5, 1.0, 0.3333, 1.0, 0.6667, 1.0, 0.8333, 1.0, 0.8333, 1.0, 0.6667, 1.0, 0.4578, 0.37, 0.25, 0.49, 0.04215, 0.37, 0.04215, 0.13, 0.25, 0.01, 0.4578, 0.13, 0.6667, 1.0, 0.8333, 1.0, 0.8333, 1.0, 0.6667, 1.0, 0.1667, 1.0, 0.3333, 1.0, 0.3333, 1.0, 0.1667, 1.0, 0.5, 1.0, 0.6667, 1.0, 0.6667, 1.0, 0.5, 1.0, 0.8333, 1.0, 1.0, 1.0, 1.0, 1.0, 0.8333, 1.0, -8.941e-08, 1.0, 0.1667, 1.0, 0.1667, 1.0, -8.941e-08, 1.0, 0.4578, 0.37, 0.4578, 0.13, 0.4578, 0.13, 0.4578, 0.37, 0.04215, 0.37, 0.04215, 0.13, 0.04215, 0.13, 0.04215, 0.37, 0.4578, 0.13, 0.4578, 0.37, 0.4578, 0.37, 0.4578, 0.13, 0.04215, 0.37, 0.04215, 0.13, 0.04215, 0.13, 0.04215, 0.37, 0.25, 0.01, 0.4578, 0.13, 0.4578, 0.13, 0.25, 0.01, 0.4578, 0.37, 0.25, 0.49, 0.25, 0.49, 0.4578, 0.37, 0.25, 0.49, 0.04215, 0.37, 0.04215, 0.37, 0.25, 0.49, 0.04215, 0.13, 0.25, 0.01, 0.25, 0.01, 0.04215, 0.13, 0.25, 0.49, 0.04215, 0.37, 0.04215, 0.37, 0.25, 0.49, 0.25, 0.01, 0.4578, 0.13, 0.4578, 0.13, 0.25, 0.01, 0.4578, 0.37, 0.25, 0.49, 0.25, 0.49, 0.4578, 0.37, 0.25, 0.49, 0.04215, 0.37, 0.04215, 0.37, 0.25, 0.49, 0.04215, 0.13, 0.25, 0.01, 0.25, 0.01, 0.04215, 0.13, 0.4578, 0.13, 0.4578, 0.37, 0.4578, 0.37, 0.4578, 0.13, 0.04215, 0.37, 0.04215, 0.13, 0.04215, 0.13, 0.04215, 0.37, 0.04215, 0.13, 0.25, 0.01, 0.25, 0.01, 0.04215, 0.13, 0.4578, 0.13, 0.4578, 0.37, 0.4578, 0.37, 0.4578, 0.13, 0.04215, 0.37, 0.04215, 0.13, 0.04215, 0.13, 0.04215, 0.37, 0.25, 0.01, 0.4578, 0.13, 0.4578, 0.13, 0.25, 0.01, 0.4578, 0.37, 0.25, 0.49, 0.25, 0.49, 0.4578, 0.37, 0.04215, 0.13, 0.25, 0.01, 0.25, 0.01, 0.04215, 0.13, 0.25, 0.01, 0.4578, 0.13, 0.4578, 0.13, 0.25, 0.01, 0.4578, 0.37, 0.25, 0.49, 0.25, 0.49, 0.4578, 0.37, 0.25, 0.49, 0.04215, 0.37, 0.04215, 0.37, 0.25, 0.49, 0.04215, 0.13, 0.25, 0.01, 0.25, 0.01, 0.04215, 0.13, 0.4578, 0.13, 0.4578, 0.37, 0.4578, 0.37, 0.4578, 0.13, 0.4578, 0.37, 0.25, 0.49, 0.04215, 0.37, 0.04215, 0.13, 0.25, 0.01, 0.4578, 0.13, 0.4578, 0.13, 0.4578, 0.37, 0.4578, 0.37, 0.4578, 0.13, 0.04215, 0.37, 0.04215, 0.13, 0.04215, 0.13, 0.04215, 0.37, 0.25, 0.01, 0.4578, 0.13, 0.4578, 0.13, 0.25, 0.01, 0.4578, 0.37, 0.25, 0.49, 0.25, 0.49, 0.4578, 0.37, 0.25, 0.49, 0.04215, 0.37, 0.04215, 0.37, 0.25, 0.49, 0.4578, 0.37, 0.4578, 0.13, 0.25, 0.01, 0.04215, 0.13, 0.04215, 0.37, 0.25, 0.49, 0.04215, 0.13, 0.04215, 0.37, 0.04215, 0.37, 0.04215, 0.13, 0.4578, 0.13, 0.25, 0.01, 0.25, 0.01, 0.4578, 0.13, 0.25, 0.49, 0.4578, 0.37, 0.4578, 0.37, 0.25, 0.49, 0.04215, 0.37, 0.25, 0.49, 0.25, 0.49, 0.04215, 0.37, 0.25, 0.01, 0.04215, 0.13, 0.04215, 0.13, 0.25, 0.01, 0.625, 0.5, 0.625, 1.0, 0.5, 1.0, 0.5, 0.5, 0.4197, 0.4197, 0.25, 0.49, 0.08029, 0.4197, 0.01, 0.25, 0.08029, 0.08029, 0.25, 0.01, 0.4197, 0.08029, 0.49, 0.25, 1.0, 0.5, 1.0, 1.0, 0.875, 1.0, 0.875, 0.5, 0.75, 0.49, 0.9197, 0.4197, 0.99, 0.25, 0.9197, 0.08029, 0.75, 0.01, 0.5803, 0.08029, 0.51, 0.25, 0.5803, 0.4197, 0.375, 0.5, 0.375, 1.0, 0.25, 1.0, 0.25, 0.5, 0.875, 0.5, 0.875, 1.0, 0.75, 1.0, 0.75, 0.5, 0.375, 0.5, 0.375, 1.0, 0.25, 1.0, 0.25, 0.5, 0.5, 0.5, 0.5, 1.0, 0.375, 1.0, 0.375, 0.5, 0.75, 0.5, 0.75, 1.0, 0.625, 1.0, 0.625, 0.5, 0.4197, 0.4197, 0.25, 0.49, 0.08029, 0.4197, 0.01, 0.25, 0.08029, 0.08029, 0.25, 0.01, 0.4197, 0.08029, 0.49, 0.25, 0.625, 0.5, 0.625, 1.0, 0.5, 1.0, 0.5, 0.5, 0.625, 0.5, 0.625, 1.0, 0.5, 1.0, 0.5, 0.5, 0.75, 0.49, 0.9197, 0.4197, 0.99, 0.25, 0.9197, 0.08029, 0.75, 0.01, 0.5803, 0.08029, 0.51, 0.25, 0.5803, 0.4197, 0.75, 0.5, 0.75, 1.0, 0.625, 1.0, 0.625, 0.5, 0.5, 0.5, 0.5, 1.0, 0.375, 1.0, 0.375, 0.5, 0.125, 0.5, 0.125, 1.0, 0.0, 1.0, 0.0, 0.5, 0.875, 0.5, 0.875, 1.0, 0.75, 1.0, 0.75, 0.5, 0.375, 0.5, 0.375, 1.0, 0.25, 1.0, 0.25, 0.5, 0.4197, 0.4197, 0.25, 0.49, 0.08029, 0.4197, 0.01, 0.25, 0.08029, 0.08029, 0.25, 0.01, 0.4197, 0.08029, 0.49, 0.25, 1.0, 0.5, 1.0, 1.0, 0.875, 1.0, 0.875, 0.5, 0.25, 0.5, 0.25, 1.0, 0.125, 1.0, 0.125, 0.5, 0.5, 0.5, 0.5, 1.0, 0.375, 1.0, 0.375, 0.5, 0.25, 0.5, 0.25, 1.0, 0.125, 1.0, 0.125, 0.5, 0.125, 0.5, 0.125, 1.0, 0.0, 1.0, 0.0, 0.5, 0.75, 0.49, 0.9197, 0.4197, 0.99, 0.25, 0.9197, 0.08029, 0.75, 0.01, 0.5803, 0.08029, 0.51, 0.25, 0.5803, 0.4197, 0.75, 0.5, 0.75, 1.0, 0.625, 1.0, 0.625, 0.5, 0.125, 0.5, 0.125, 1.0, 0.0, 1.0, 0.0, 0.5, 0.875, 0.5, 0.875, 1.0, 0.75, 1.0, 0.75, 0.5, 1.0, 0.5, 1.0, 1.0, 0.875, 1.0, 0.875, 0.5, 0.25, 0.5, 0.25, 1.0, 0.125, 1.0, 0.125, 0.5, 0.625, 0.5, 0.625, 1.0, 0.5, 1.0, 0.5, 0.5, 0.75, 0.49, 0.9197, 0.4197, 0.99, 0.25, 0.9197, 0.08029, 0.75, 0.01, 0.5803, 0.08029, 0.51, 0.25, 0.5803, 0.4197, 0.375, 0.5, 0.375, 1.0, 0.25, 1.0, 0.25, 0.5, 0.4197, 0.4197, 0.25, 0.49, 0.08029, 0.4197, 0.01, 0.25, 0.08029, 0.08029, 0.25, 0.01, 0.4197, 0.08029, 0.49, 0.25, 0.5, 0.5, 0.5, 1.0, 0.375, 1.0, 0.375, 0.5, 0.75, 0.5, 0.75, 1.0, 0.625, 1.0, 0.625, 0.5, 0.125, 0.5, 0.125, 1.0, 0.0, 1.0, 0.0, 0.5, 0.875, 0.5, 0.875, 1.0, 0.75, 1.0, 0.75, 0.5, 1.0, 0.5, 1.0, 1.0, 0.875, 1.0, 0.875, 0.5, 0.25, 0.5, 0.25, 1.0, 0.125, 1.0, 0.125, 0.5, 0.625, 0.5, 0.625, 1.0, 0.5, 1.0, 0.5, 0.5, 0.75, 0.49, 0.9197, 0.4197, 0.99, 0.25, 0.9197, 0.08029, 0.75, 0.01, 0.5803, 0.08029, 0.51, 0.25, 0.5803, 0.4197, 0.375, 0.5, 0.375, 1.0, 0.25, 1.0, 0.25, 0.5, 0.4197, 0.4197, 0.25, 0.49, 0.08029, 0.4197, 0.01, 0.25, 0.08029, 0.08029, 0.25, 0.01, 0.4197, 0.08029, 0.49, 0.25, 0.5, 0.5, 0.5, 1.0, 0.375, 1.0, 0.375, 0.5, 0.75, 0.5, 0.75, 1.0, 0.625, 1.0, 0.625, 0.5, 0.125, 0.5, 0.125, 1.0, 0.0, 1.0, 0.0, 0.5, 0.875, 0.5, 0.875, 1.0, 0.75, 1.0, 0.75, 0.5, 1.0, 0.5, 1.0, 1.0, 0.875, 1.0, 0.875, 0.5, 0.25, 0.5, 0.25, 1.0, 0.125, 1.0, 0.125, 0.5, 0.625, 0.5, 0.625, 1.0, 0.5, 1.0, 0.5, 0.5, 0.75, 0.49, 0.9197, 0.4197, 0.99, 0.25, 0.9197, 0.08029, 0.75, 0.01, 0.5803, 0.08029, 0.51, 0.25, 0.5803, 0.4197, 0.375, 0.5, 0.375, 1.0, 0.25, 1.0, 0.25, 0.5, 0.4197, 0.4197, 0.25, 0.49, 0.08029, 0.4197, 0.01, 0.25, 0.08029, 0.08029, 0.25, 0.01, 0.4197, 0.08029, 0.49, 0.25, 0.5, 0.5, 0.5, 1.0, 0.375, 1.0, 0.375, 0.5, 0.75, 0.5, 0.75, 1.0, 0.625, 1.0, 0.625, 0.5, 0.125, 0.5, 0.125, 1.0, 0.0, 1.0, 0.0, 0.5, 0.875, 0.5, 0.875, 1.0, 0.75, 1.0, 0.75, 0.5, 1.0, 0.5, 1.0, 1.0, 0.875, 1.0, 0.875, 0.5, 0.25, 0.5, 0.25, 1.0, 0.125, 1.0, 0.125, 0.5, 0.3333, 0.5, 0.1667, 0.5, 0.1667, 0.5, 0.3333, 0.5, 0.3333, 0.5, 0.1667, 0.5, 0.1667, 0.5, 0.3333, 0.5, 1.0, 0.5, 0.8333, 0.5, 0.8333, 0.5, 1.0, 0.5, 0.6667, 0.5, 0.5, 0.5, 0.5, 0.5, 0.6667, 0.5, 0.1667, 0.5, -8.941e-08, 0.5, -8.941e-08, 0.5, 0.1667, 0.5, 0.5, 0.5, 0.3333, 0.5, 0.3333, 0.5, 0.5, 0.5, 0.75, 0.49, 0.9578, 0.37, 0.9578, 0.13, 0.75, 0.01, 0.5422, 0.13, 0.5422, 0.37, 0.6667, 0.5, 0.5, 0.5, 0.5, 0.5, 0.6667, 0.5, 1.0, 0.5, 0.8333, 0.5, 0.8333, 0.5, 1.0, 0.5, 0.1667, 0.5, -8.941e-08, 0.5, -8.941e-08, 0.5, 0.1667, 0.5, 0.5, 0.5, 0.3333, 0.5, 0.3333, 0.5, 0.5, 0.5, 0.8333, 0.5, 0.6667, 0.5, 0.6667, 0.5, 0.8333, 0.5, 0.02827, 0.3418, 0.08029, 0.4197, 0.08029, 0.4197, 0.02827, 0.3418, 1.0, 1.0, 0.9375, 1.0, 0.9375, 1.0, 1.0, 1.0, 0.125, 1.0, 0.0625, 1.0, 0.0625, 1.0, 0.125, 1.0, 0.3418, 0.4717, 0.4197, 0.4197, 0.4197, 0.4197, 0.3418, 0.4717, 0.0625, 1.0, 0.0, 1.0, 0.0, 1.0, 0.0625, 1.0, 0.875, 1.0, 0.8125, 1.0, 0.8125, 1.0, 0.875, 1.0, 0.8125, 1.0, 0.75, 1.0, 0.75, 1.0, 0.8125, 1.0, 0.75, 1.0, 0.6875, 1.0, 0.6875, 1.0, 0.75, 1.0, 0.9375, 1.0, 1.0, 1.0, 1.0, 1.0, 0.9375, 1.0, 0.4197, 0.4197, 0.3418, 0.4717, 0.3418, 0.4717, 0.4197, 0.4197, 0.8125, 1.0, 0.875, 1.0, 0.875, 1.0, 0.8125, 1.0, 0.75, 1.0, 0.8125, 1.0, 0.8125, 1.0, 0.75, 1.0, 0.6875, 1.0, 0.75, 1.0, 0.75, 1.0, 0.6875, 1.0, 0.4197, 0.08029, 0.4717, 0.1582, 0.4717, 0.1582, 0.4197, 0.08029, 0.5625, 1.0, 0.625, 1.0, 0.625, 1.0, 0.5625, 1.0, 0.5, 1.0, 0.5625, 1.0, 0.5625, 1.0, 0.5, 1.0, 0.4375, 1.0, 0.5, 1.0, 0.5, 1.0, 0.4375, 1.0, 0.08029, 0.08029, 0.1582, 0.02827, 0.1582, 0.02827, 0.08029, 0.08029, 0.3125, 1.0, 0.375, 1.0, 0.375, 1.0, 0.3125, 1.0, 0.25, 1.0, 0.3125, 1.0, 0.3125, 1.0, 0.25, 1.0, 0.1875, 1.0, 0.25, 1.0, 0.25, 1.0, 0.1875, 1.0, 0.08029, 0.4197, 0.02827, 0.3418, 0.02827, 0.3418, 0.08029, 0.4197, 0.0625, 1.0, 0.125, 1.0, 0.125, 1.0, 0.0625, 1.0, 0.0, 1.0, 0.0625, 1.0, 0.0625, 1.0, 0.0, 1.0, 0.9375, 1.0, 1.0, 1.0, 1.0, 1.0, 0.9375, 1.0, 0.4197, 0.4197, 0.3418, 0.4717, 0.3418, 0.4717, 0.4197, 0.4197, 0.4197, 0.4197, 0.3418, 0.4717, 0.3418, 0.4717, 0.4197, 0.4197, 0.9375, 1.0, 1.0, 1.0, 1.0, 1.0, 0.9375, 1.0, 0.0, 1.0, 0.0625, 1.0, 0.0625, 1.0, 0.0, 1.0, 0.0, 1.0, 0.0625, 1.0, 0.0625, 1.0, 0.0, 1.0, 0.8125, 1.0, 0.875, 1.0, 0.875, 1.0, 0.8125, 1.0, 0.8125, 1.0, 0.875, 1.0, 0.875, 1.0, 0.8125, 1.0, 0.75, 1.0, 0.8125, 1.0, 0.8125, 1.0, 0.75, 1.0, 0.75, 1.0, 0.8125, 1.0, 0.8125, 1.0, 0.75, 1.0, 0.6875, 1.0, 0.75, 1.0, 0.75, 1.0, 0.6875, 1.0, 0.6875, 1.0, 0.75, 1.0, 0.75, 1.0, 0.6875, 1.0, 0.4197, 0.08029, 0.4717, 0.1582, 0.4717, 0.1582, 0.4197, 0.08029, 0.4197, 0.08029, 0.4717, 0.1582, 0.4717, 0.1582, 0.4197, 0.08029, 0.5625, 1.0, 0.625, 1.0, 0.625, 1.0, 0.5625, 1.0, 0.5625, 1.0, 0.625, 1.0, 0.625, 1.0, 0.5625, 1.0, 0.5, 1.0, 0.5625, 1.0, 0.5625, 1.0, 0.5, 1.0, 0.5, 1.0, 0.5625, 1.0, 0.5625, 1.0, 0.5, 1.0, 0.4375, 1.0, 0.5, 1.0, 0.5, 1.0, 0.4375, 1.0, 0.4375, 1.0, 0.5, 1.0, 0.5, 1.0, 0.4375, 1.0, 0.08029, 0.08029, 0.1582, 0.02827, 0.1582, 0.02827, 0.08029, 0.08029, 0.08029, 0.08029, 0.1582, 0.02827, 0.1582, 0.02827, 0.08029, 0.08029, 0.3125, 1.0, 0.375, 1.0, 0.375, 1.0, 0.3125, 1.0, 0.3125, 1.0, 0.375, 1.0, 0.375, 1.0, 0.3125, 1.0, 0.25, 1.0, 0.3125, 1.0, 0.3125, 1.0, 0.25, 1.0, 0.25, 1.0, 0.3125, 1.0, 0.3125, 1.0, 0.25, 1.0, 0.1875, 1.0, 0.25, 1.0, 0.25, 1.0, 0.1875, 1.0, 0.1875, 1.0, 0.25, 1.0, 0.25, 1.0, 0.1875, 1.0, 0.08029, 0.4197, 0.02827, 0.3418, 0.02827, 0.3418, 0.08029, 0.4197, 0.08029, 0.4197, 0.02827, 0.3418, 0.02827, 0.3418, 0.08029, 0.4197, 0.0625, 1.0, 0.125, 1.0, 0.125, 1.0, 0.0625, 1.0, 0.0625, 1.0, 0.125, 1.0, 0.125, 1.0, 0.0625, 1.0, 0.3553, 1.0, 0.3553, 1.0, 0.5, 1.0, 0.5, 1.0, 0.3553, 1.0, 0.5, 1.0, 0.5, 1.0, 0.3553, 1.0, 0.3333, 1.0, 0.3333, 1.0, 0.3333, 1.0, 0.3333, 1.0, 0.3553, 1.0, 0.3333, 1.0, 0.3333, 1.0, 0.3553, 1.0, 0.5, 1.0, 0.5, 1.0, 0.5, 1.0, 0.5, 1.0, 0.3553, 1.0, 0.5, 1.0, 0.5, 1.0, 0.3553, 1.0, 0.5, 1.0, 0.5, 1.0, 0.5, 1.0, 0.5, 1.0, 0.3333, 1.0, 0.3333, 1.0, 0.3333, 1.0, 0.3333, 1.0, 0.3553, 1.0, 0.5, 1.0, 0.5, 1.0, 0.3553, 1.0, 0.3553, 1.0, 0.3553, 1.0, 0.5, 1.0, 0.5, 1.0, 0.3333, 1.0, 0.3333, 1.0, 0.3333, 1.0, 0.3333, 1.0, 0.5, 1.0, 0.5, 1.0, 0.5, 1.0, 0.5, 1.0, 0.3553, 1.0, 0.5, 1.0, 0.5, 1.0, 0.3553, 1.0, 0.3553, 1.0, 0.5, 1.0, 0.5, 1.0, 0.3553, 1.0, 0.3333, 1.0, 0.3333, 1.0, 0.3553, 1.0, 0.3553, 1.0, 0.3333, 1.0, 0.3553, 1.0, 0.3553, 1.0, 0.3333, 1.0, 0.3333, 1.0, 0.3333, 1.0, 0.3553, 1.0, 0.3553, 1.0, 0.3333, 1.0, 0.3553, 1.0, 0.3553, 1.0, 0.3333, 1.0, 0.3333, 1.0, 0.3553, 1.0, 0.3553, 1.0, 0.3333, 1.0, 0.5, 1.0, 0.3553, 1.0, 0.3553, 1.0, 0.5, 1.0, 0.3333, 1.0, 0.3553, 1.0, 0.3553, 1.0, 0.3333, 1.0, 0.3333, 1.0, 0.3333, 1.0, 0.3553, 1.0, 0.3553, 1.0, 0.3553, 1.0, 0.3553, 1.0, 0.5, 1.0, 0.5, 1.0, 0.3553, 1.0, 0.3553, 1.0, 0.3553, 1.0, 0.3553, 1.0, 0.5, 1.0, 0.3553, 1.0, 0.3553, 1.0, 0.5, 1.0, 0.5, 1.0, 0.5, 1.0, 0.5, 1.0, 0.5, 1.0, 1.0, 0.5, 1.0, 1.0, 0.875, 1.0, 0.875, 0.5, 0.875, 0.5, 0.875, 1.0, 0.75, 1.0, 0.75, 0.5, 0.75, 0.5, 0.75, 1.0, 0.625, 1.0, 0.625, 0.5, 0.625, 0.5, 0.625, 1.0, 0.5, 1.0, 0.5, 0.5, 0.5, 0.5, 0.5, 1.0, 0.375, 1.0, 0.375, 0.5, 0.375, 0.5, 0.375, 1.0, 0.25, 1.0, 0.25, 0.5, 0.4197, 0.4197, 0.25, 0.49, 0.08029, 0.4197, 0.01, 0.25, 0.08029, 0.08029, 0.25, 0.01, 0.4197, 0.08029, 0.49, 0.25, 0.25, 0.5, 0.25, 1.0, 0.125, 1.0, 0.125, 0.5, 0.125, 0.5, 0.125, 1.0, 0.0, 1.0, 0.0, 0.5, 0.75, 0.49, 0.9197, 0.4197, 0.99, 0.25, 0.9197, 0.08029, 0.75, 0.01, 0.5803, 0.08029, 0.51, 0.25, 0.5803, 0.4197, 1.0, 0.5, 1.0, 1.0, 0.875, 1.0, 0.875, 0.5, 0.875, 0.5, 0.875, 1.0, 0.75, 1.0, 0.75, 0.5, 0.75, 0.5, 0.75, 1.0, 0.625, 1.0, 0.625, 0.5, 0.625, 0.5, 0.625, 1.0, 0.5, 1.0, 0.5, 0.5, 0.5, 0.5, 0.5, 1.0, 0.375, 1.0, 0.375, 0.5, 0.375, 0.5, 0.375, 1.0, 0.25, 1.0, 0.25, 0.5, 0.4197, 0.4197, 0.25, 0.49, 0.08029, 0.4197, 0.01, 0.25, 0.08029, 0.08029, 0.25, 0.01, 0.4197, 0.08029, 0.49, 0.25, 0.25, 0.5, 0.25, 1.0, 0.125, 1.0, 0.125, 0.5, 0.125, 0.5, 0.125, 1.0, 0.0, 1.0, 0.0, 0.5, 0.75, 0.49, 0.9197, 0.4197, 0.99, 0.25, 0.9197, 0.08029, 0.75, 0.01, 0.5803, 0.08029, 0.51, 0.25, 0.5803, 0.4197, 0.5513, 0.0, 0.625, 0.0, 0.625, 0.04427, 0.5513, 0.04427, 0.4777, 0.2885, 0.375, 0.2885, 0.375, 0.2057, 0.4777, 0.2057, 0.4777, 0.5443, 0.375, 0.5443, 0.3581, 0.4784, 0.4746, 0.4784, 0.4746, 0.7716, 0.3581, 0.7716, 0.375, 0.7057, 0.4777, 0.7057, 0.125, 0.5443, 0.1635, 0.5, 0.3581, 0.4784, 0.375, 0.5443, 0.375, 0.7057, 0.3581, 0.7716, 0.1635, 0.75, 0.125, 0.7057, 0.5513, 0.04427, 0.625, 0.04427, 0.625, 0.2057, 0.5513, 0.2057, 0.5583, 0.7716, 0.6419, 0.7716, 0.625, 0.9615, 0.5513, 0.9615, 0.625, 0.5443, 0.6419, 0.4784, 0.8365, 0.5, 0.875, 0.5443, 0.875, 0.7057, 0.8365, 0.75, 0.6419, 0.7716, 0.625, 0.7057, 0.5513, 0.2885, 0.625, 0.2885, 0.6419, 0.4784, 0.5583, 0.4784, 0.5513, 0.5443, 0.625, 0.5443, 0.625, 0.7057, 0.5513, 0.7057, 0.375, 0.5443, 0.4777, 0.5443, 0.4777, 0.7057, 0.375, 0.7057, 0.375, 0.2885, 0.4777, 0.2885, 0.4746, 0.4784, 0.3581, 0.4784, 0.3581, 0.7716, 0.4746, 0.7716, 0.4777, 0.9615, 0.375, 0.9615, 0.375, 0.04427, 0.4777, 0.04427, 0.4777, 0.2057, 0.375, 0.2057, 0.5583, 0.7716, 0.4746, 0.7716, 0.4777, 0.7057, 0.5513, 0.7057, 0.5513, 0.5443, 0.4777, 0.5443, 0.4746, 0.4784, 0.5583, 0.4784, 0.5513, 0.2885, 0.4777, 0.2885, 0.4777, 0.2057, 0.5513, 0.2057, 0.375, 0.0, 0.4777, 0.0, 0.4777, 0.04427, 0.375, 0.04427, 0.625, 0.2885, 0.5513, 0.2885, 0.5513, 0.2057, 0.625, 0.2057, 0.625, 0.5443, 0.5513, 0.5443, 0.5583, 0.4784, 0.6419, 0.4784, 0.6419, 0.7716, 0.5583, 0.7716, 0.5513, 0.7057, 0.625, 0.7057, 0.4777, 0.5443, 0.5513, 0.5443, 0.5513, 0.7057, 0.4777, 0.7057, 0.4777, 0.2885, 0.5513, 0.2885, 0.5583, 0.4784, 0.4746, 0.4784, 0.5583, 0.7716, 0.5513, 0.9615, 0.5513, 0.9615, 0.5583, 0.7716, 0.4777, 0.04427, 0.5513, 0.04427, 0.5513, 0.2057, 0.4777, 0.2057, 0.4777, 0.0, 0.5513, 0.0, 0.5513, 0.04427, 0.4777, 0.04427, 0.4746, 0.7716, 0.5583, 0.7716, 0.5513, 0.9615, 0.4777, 0.9615, 0.5513, 0.0, 0.4777, 0.0, 0.4777, 0.0, 0.5513, 0.0, 0.4777, 0.9615, 0.4746, 0.7716, 0.4746, 0.7716, 0.4777, 0.9615, 0.4746, 0.7716, 0.5583, 0.7716, 0.5583, 0.7716, 0.4746, 0.7716])
me_cylinder_001.materials.append(mat_p)
me_cylinder_001.materials.append(mat_e)
me_cylinder_001.materials.append(mat_s)
me_cylinder_001.materials.append(mat_t)
me_cylinder_001.materials.append(None)
me_cylinder_001.update()

# ---- objects
ob_cylinder = bpy.data.objects.new('Cylinder', me_cylinder_001)

# ---- transforms, parenting, visibility, modifiers, constraints
ob_cylinder.location = (0.0, 0.0, 0.0)

# ---- collection membership
col_collection.objects.link(ob_cylinder)

# ---- scene / render settings (as saved in the file)
scene.frame_start = 1; scene.frame_end = 250; scene.frame_set(2)
scene.render.engine = 'BLENDER_EEVEE_NEXT'
bpy.context.view_layer.update()

# ---- added for rendering (the .blend has no active camera and no usable light): camera, sun
cam_auto = bpy.data.cameras.new('AutoCamera')
cam_auto.lens = 50.0
cam_auto.sensor_width = 36.0
cam_auto.clip_end = 1000.0
ob_auto_camera = bpy.data.objects.new('AutoCamera', cam_auto)
scene.collection.objects.link(ob_auto_camera)
ob_auto_camera.location = (4.23141, -5.0777, 4.27363)
ob_auto_camera.rotation_euler = (1.09748, -7.21219e-08, 0.694738)
scene.camera = ob_auto_camera
light_auto_sun = bpy.data.lights.new('AutoSun', 'SUN')
light_auto_sun.energy = 3.0
light_auto_sun.angle = 0.0523599
ob_auto_sun = bpy.data.objects.new('AutoSun', light_auto_sun)
scene.collection.objects.link(ob_auto_sun)
ob_auto_sun.rotation_euler = (0.872665, 0.174533, 0.523599)
bpy.context.view_layer.update()

